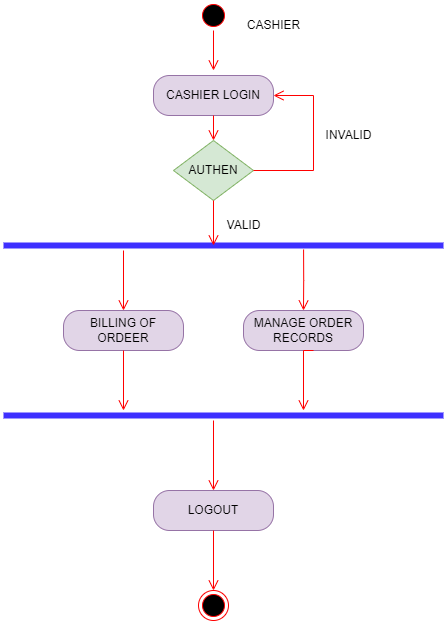

The diagram above was exported from draw.io. Its source (the exported page's mxGraphModel, read from the mxfile embedded in the PNG):
<mxGraphModel dx="1992" dy="1014" grid="1" gridSize="10" guides="1" tooltips="1" connect="1" arrows="1" fold="1" page="1" pageScale="1" pageWidth="2339" pageHeight="3300" background="#FFFFFF" math="0" shadow="0">
  <root>
    <mxCell id="0" />
    <mxCell id="1" parent="0" />
    <mxCell id="iRrVUd412sJGn_0aeUGX-1" value="CASHIER" style="text;html=1;align=center;verticalAlign=middle;resizable=0;points=[];autosize=1;strokeColor=none;fillColor=none;" vertex="1" parent="1">
      <mxGeometry x="540" y="240" width="80" height="30" as="geometry" />
    </mxCell>
    <mxCell id="iRrVUd412sJGn_0aeUGX-2" value="INVALID" style="text;html=1;align=center;verticalAlign=middle;resizable=0;points=[];autosize=1;strokeColor=none;fillColor=none;" vertex="1" parent="1">
      <mxGeometry x="620" y="350" width="70" height="30" as="geometry" />
    </mxCell>
    <mxCell id="iRrVUd412sJGn_0aeUGX-3" value="VALID" style="text;html=1;align=center;verticalAlign=middle;resizable=0;points=[];autosize=1;strokeColor=none;fillColor=none;" vertex="1" parent="1">
      <mxGeometry x="520" y="440" width="60" height="30" as="geometry" />
    </mxCell>
    <mxCell id="iRrVUd412sJGn_0aeUGX-4" value="CASHIER LOGIN" style="rounded=1;whiteSpace=wrap;html=1;arcSize=40;fillColor=#e1d5e7;strokeColor=#9673a6;" vertex="1" parent="1">
      <mxGeometry x="460" y="305" width="120" height="40" as="geometry" />
    </mxCell>
    <mxCell id="iRrVUd412sJGn_0aeUGX-5" value="" style="shape=line;html=1;strokeWidth=6;strokeColor=#3E30FF;" vertex="1" parent="1">
      <mxGeometry x="310" y="470" width="440" height="10" as="geometry" />
    </mxCell>
    <mxCell id="iRrVUd412sJGn_0aeUGX-6" value="" style="edgeStyle=orthogonalEdgeStyle;html=1;verticalAlign=bottom;endArrow=open;endSize=8;strokeColor=#ff0000;rounded=0;entryX=0.5;entryY=0;entryDx=0;entryDy=0;exitX=0.682;exitY=0.9;exitDx=0;exitDy=0;exitPerimeter=0;" edge="1" parent="1" source="iRrVUd412sJGn_0aeUGX-5" target="iRrVUd412sJGn_0aeUGX-15">
      <mxGeometry relative="1" as="geometry">
        <mxPoint x="535" y="540" as="targetPoint" />
        <mxPoint x="602" y="480" as="sourcePoint" />
      </mxGeometry>
    </mxCell>
    <mxCell id="iRrVUd412sJGn_0aeUGX-7" value="AUTHEN" style="rhombus;whiteSpace=wrap;html=1;fillColor=#d5e8d4;strokeColor=#82b366;" vertex="1" parent="1">
      <mxGeometry x="480" y="370" width="80" height="60" as="geometry" />
    </mxCell>
    <mxCell id="iRrVUd412sJGn_0aeUGX-8" value="" style="edgeStyle=orthogonalEdgeStyle;html=1;align=left;verticalAlign=bottom;endArrow=open;endSize=8;strokeColor=#ff0000;rounded=0;entryX=1;entryY=0.5;entryDx=0;entryDy=0;" edge="1" parent="1" source="iRrVUd412sJGn_0aeUGX-7" target="iRrVUd412sJGn_0aeUGX-4">
      <mxGeometry x="-0.3143" y="-200" relative="1" as="geometry">
        <mxPoint x="620" y="270" as="targetPoint" />
        <Array as="points">
          <mxPoint x="620" y="400" />
          <mxPoint x="620" y="325" />
        </Array>
        <mxPoint as="offset" />
      </mxGeometry>
    </mxCell>
    <mxCell id="iRrVUd412sJGn_0aeUGX-9" value="" style="ellipse;html=1;shape=startState;fillColor=#000000;strokeColor=#ff0000;" vertex="1" parent="1">
      <mxGeometry x="505" y="230" width="30" height="30" as="geometry" />
    </mxCell>
    <mxCell id="iRrVUd412sJGn_0aeUGX-10" value="" style="edgeStyle=orthogonalEdgeStyle;html=1;verticalAlign=bottom;endArrow=open;endSize=8;strokeColor=#ff0000;rounded=0;" edge="1" parent="1" source="iRrVUd412sJGn_0aeUGX-9">
      <mxGeometry relative="1" as="geometry">
        <mxPoint x="520" y="300" as="targetPoint" />
      </mxGeometry>
    </mxCell>
    <mxCell id="iRrVUd412sJGn_0aeUGX-11" value="" style="edgeStyle=orthogonalEdgeStyle;html=1;verticalAlign=bottom;endArrow=open;endSize=8;strokeColor=#ff0000;rounded=0;exitX=0.5;exitY=1;exitDx=0;exitDy=0;" edge="1" parent="1" source="iRrVUd412sJGn_0aeUGX-4" target="iRrVUd412sJGn_0aeUGX-7">
      <mxGeometry relative="1" as="geometry">
        <mxPoint x="360" y="440" as="targetPoint" />
        <mxPoint x="360" y="360" as="sourcePoint" />
      </mxGeometry>
    </mxCell>
    <mxCell id="iRrVUd412sJGn_0aeUGX-12" value="" style="edgeStyle=orthogonalEdgeStyle;html=1;verticalAlign=bottom;endArrow=open;endSize=8;strokeColor=#ff0000;rounded=0;exitX=0.5;exitY=1;exitDx=0;exitDy=0;" edge="1" parent="1" source="iRrVUd412sJGn_0aeUGX-7">
      <mxGeometry relative="1" as="geometry">
        <mxPoint x="520" y="475" as="targetPoint" />
        <mxPoint x="520" y="450" as="sourcePoint" />
      </mxGeometry>
    </mxCell>
    <mxCell id="iRrVUd412sJGn_0aeUGX-13" value="BILLING OF ORDEER" style="rounded=1;whiteSpace=wrap;html=1;arcSize=40;fillColor=#e1d5e7;strokeColor=#9673a6;" vertex="1" parent="1">
      <mxGeometry x="370" y="540" width="120" height="40" as="geometry" />
    </mxCell>
    <mxCell id="iRrVUd412sJGn_0aeUGX-14" value="" style="edgeStyle=orthogonalEdgeStyle;html=1;verticalAlign=bottom;endArrow=open;endSize=8;strokeColor=#ff0000;rounded=0;" edge="1" parent="1">
      <mxGeometry relative="1" as="geometry">
        <mxPoint x="430" y="640" as="targetPoint" />
        <mxPoint x="430" y="580" as="sourcePoint" />
      </mxGeometry>
    </mxCell>
    <mxCell id="iRrVUd412sJGn_0aeUGX-15" value="MANAGE ORDER&lt;br&gt;RECORDS" style="rounded=1;whiteSpace=wrap;html=1;arcSize=40;fillColor=#e1d5e7;strokeColor=#9673a6;" vertex="1" parent="1">
      <mxGeometry x="550" y="540" width="120" height="40" as="geometry" />
    </mxCell>
    <mxCell id="iRrVUd412sJGn_0aeUGX-16" value="" style="edgeStyle=orthogonalEdgeStyle;html=1;verticalAlign=bottom;endArrow=open;endSize=8;strokeColor=#ff0000;rounded=0;" edge="1" parent="1">
      <mxGeometry relative="1" as="geometry">
        <mxPoint x="610" y="640" as="targetPoint" />
        <mxPoint x="620" y="580" as="sourcePoint" />
      </mxGeometry>
    </mxCell>
    <mxCell id="iRrVUd412sJGn_0aeUGX-17" value="" style="shape=line;html=1;strokeWidth=6;strokeColor=#3E30FF;" vertex="1" parent="1">
      <mxGeometry x="310" y="640" width="440" height="10" as="geometry" />
    </mxCell>
    <mxCell id="iRrVUd412sJGn_0aeUGX-18" value="" style="edgeStyle=orthogonalEdgeStyle;html=1;verticalAlign=bottom;endArrow=open;endSize=8;strokeColor=#ff0000;rounded=0;" edge="1" parent="1">
      <mxGeometry relative="1" as="geometry">
        <mxPoint x="520" y="720" as="targetPoint" />
        <mxPoint x="520" y="650" as="sourcePoint" />
      </mxGeometry>
    </mxCell>
    <mxCell id="iRrVUd412sJGn_0aeUGX-19" value="" style="ellipse;html=1;shape=endState;fillColor=#000000;strokeColor=#ff0000;" vertex="1" parent="1">
      <mxGeometry x="505" y="820" width="30" height="30" as="geometry" />
    </mxCell>
    <mxCell id="iRrVUd412sJGn_0aeUGX-20" value="LOGOUT" style="rounded=1;whiteSpace=wrap;html=1;arcSize=40;fillColor=#e1d5e7;strokeColor=#9673a6;" vertex="1" parent="1">
      <mxGeometry x="460" y="720" width="120" height="40" as="geometry" />
    </mxCell>
    <mxCell id="iRrVUd412sJGn_0aeUGX-21" value="" style="edgeStyle=orthogonalEdgeStyle;html=1;verticalAlign=bottom;endArrow=open;endSize=8;strokeColor=#ff0000;rounded=0;" edge="1" parent="1" source="iRrVUd412sJGn_0aeUGX-20">
      <mxGeometry relative="1" as="geometry">
        <mxPoint x="520" y="820" as="targetPoint" />
      </mxGeometry>
    </mxCell>
    <mxCell id="iRrVUd412sJGn_0aeUGX-22" value="" style="edgeStyle=orthogonalEdgeStyle;html=1;verticalAlign=bottom;endArrow=open;endSize=8;strokeColor=#ff0000;rounded=0;" edge="1" parent="1">
      <mxGeometry relative="1" as="geometry">
        <mxPoint x="430" y="540" as="targetPoint" />
        <mxPoint x="430" y="480" as="sourcePoint" />
      </mxGeometry>
    </mxCell>
  </root>
</mxGraphModel>